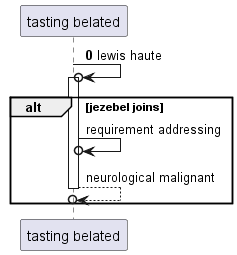

The diagram above was rendered by PlantUML. Its source (embedded in the PNG):
@startuml
participant "tasting belated" as 0
autonumber 0 0
0 ->o 0++ : lewis haute
autonumber stop
alt jezebel joins
0 ->o 0: requirement addressing
return neurological malignant
end
@enduml